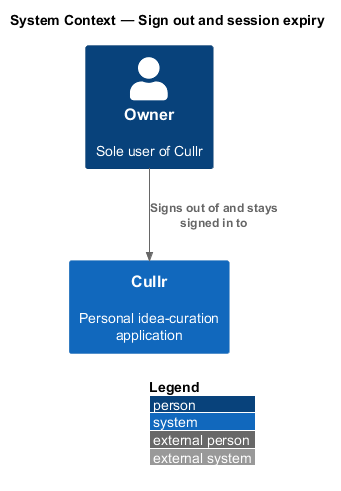

The diagram above was rendered by PlantUML. Its source (embedded in the PNG):
@startuml
!include <C4/C4_Context>
LAYOUT_WITH_LEGEND()
title System Context — Sign out and session expiry

Person(owner, "Owner", "Sole user of Cullr")
System(cullr, "Cullr", "Personal idea-curation application")

Rel(owner, cullr, "Signs out of and stays signed in to")
@enduml